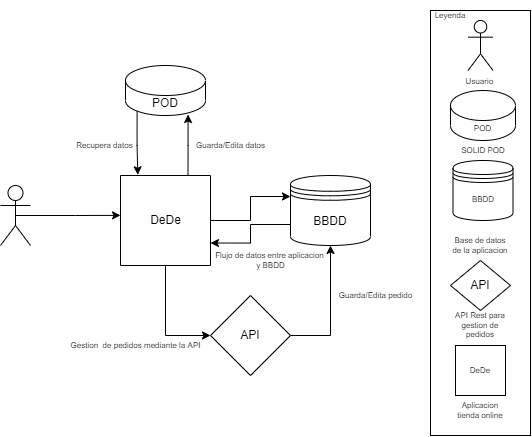

The diagram above was exported from draw.io. Its source (the exported page's mxGraphModel, read from the mxfile embedded in the PNG):
<mxGraphModel dx="2031" dy="1007" grid="1" gridSize="10" guides="1" tooltips="1" connect="1" arrows="1" fold="1" page="1" pageScale="1" pageWidth="980" pageHeight="1390" math="0" shadow="0">
  <root>
    <mxCell id="0" />
    <mxCell id="1" parent="0" />
    <mxCell id="uHWJbO1f0oUNflH48zJP-7" style="edgeStyle=orthogonalEdgeStyle;rounded=0;orthogonalLoop=1;jettySize=auto;html=1;exitX=0.5;exitY=0.5;exitDx=0;exitDy=0;exitPerimeter=0;entryX=0;entryY=0.443;entryDx=0;entryDy=0;entryPerimeter=0;" edge="1" parent="1" source="uHWJbO1f0oUNflH48zJP-1" target="uHWJbO1f0oUNflH48zJP-4">
      <mxGeometry relative="1" as="geometry" />
    </mxCell>
    <mxCell id="uHWJbO1f0oUNflH48zJP-1" value="&lt;br&gt;" style="shape=umlActor;verticalLabelPosition=bottom;verticalAlign=top;html=1;outlineConnect=0;" vertex="1" parent="1">
      <mxGeometry x="260" y="310" width="30" height="60" as="geometry" />
    </mxCell>
    <mxCell id="uHWJbO1f0oUNflH48zJP-11" style="edgeStyle=orthogonalEdgeStyle;rounded=0;orthogonalLoop=1;jettySize=auto;html=1;exitX=0.5;exitY=1;exitDx=0;exitDy=0;entryX=0;entryY=0.5;entryDx=0;entryDy=0;" edge="1" parent="1" source="uHWJbO1f0oUNflH48zJP-4" target="uHWJbO1f0oUNflH48zJP-10">
      <mxGeometry relative="1" as="geometry" />
    </mxCell>
    <mxCell id="uHWJbO1f0oUNflH48zJP-17" style="edgeStyle=orthogonalEdgeStyle;rounded=0;orthogonalLoop=1;jettySize=auto;html=1;exitX=0.75;exitY=0;exitDx=0;exitDy=0;entryX=0.782;entryY=0.98;entryDx=0;entryDy=0;entryPerimeter=0;" edge="1" parent="1" source="uHWJbO1f0oUNflH48zJP-4" target="uHWJbO1f0oUNflH48zJP-8">
      <mxGeometry relative="1" as="geometry" />
    </mxCell>
    <mxCell id="uHWJbO1f0oUNflH48zJP-27" style="edgeStyle=orthogonalEdgeStyle;rounded=0;orthogonalLoop=1;jettySize=auto;html=1;exitX=1;exitY=0.5;exitDx=0;exitDy=0;entryX=0;entryY=0.3;entryDx=0;entryDy=0;" edge="1" parent="1" source="uHWJbO1f0oUNflH48zJP-4" target="uHWJbO1f0oUNflH48zJP-9">
      <mxGeometry relative="1" as="geometry" />
    </mxCell>
    <mxCell id="uHWJbO1f0oUNflH48zJP-4" value="" style="swimlane;startSize=0;" vertex="1" parent="1">
      <mxGeometry x="380" y="300" width="90" height="90" as="geometry" />
    </mxCell>
    <mxCell id="uHWJbO1f0oUNflH48zJP-5" value="DeDe" style="text;html=1;align=center;verticalAlign=middle;resizable=0;points=[];autosize=1;strokeColor=none;fillColor=none;" vertex="1" parent="uHWJbO1f0oUNflH48zJP-4">
      <mxGeometry x="20" y="35" width="50" height="20" as="geometry" />
    </mxCell>
    <mxCell id="uHWJbO1f0oUNflH48zJP-18" style="edgeStyle=orthogonalEdgeStyle;rounded=0;orthogonalLoop=1;jettySize=auto;html=1;exitX=0.145;exitY=1;exitDx=0;exitDy=-4.35;exitPerimeter=0;entryX=0.192;entryY=-0.008;entryDx=0;entryDy=0;entryPerimeter=0;" edge="1" parent="1" source="uHWJbO1f0oUNflH48zJP-8" target="uHWJbO1f0oUNflH48zJP-4">
      <mxGeometry relative="1" as="geometry" />
    </mxCell>
    <mxCell id="uHWJbO1f0oUNflH48zJP-8" value="POD" style="shape=cylinder3;whiteSpace=wrap;html=1;boundedLbl=1;backgroundOutline=1;size=15;" vertex="1" parent="1">
      <mxGeometry x="385" y="190" width="80" height="50" as="geometry" />
    </mxCell>
    <mxCell id="uHWJbO1f0oUNflH48zJP-26" style="edgeStyle=orthogonalEdgeStyle;rounded=0;orthogonalLoop=1;jettySize=auto;html=1;exitX=0;exitY=0.7;exitDx=0;exitDy=0;entryX=1;entryY=0.75;entryDx=0;entryDy=0;" edge="1" parent="1" source="uHWJbO1f0oUNflH48zJP-9" target="uHWJbO1f0oUNflH48zJP-4">
      <mxGeometry relative="1" as="geometry" />
    </mxCell>
    <mxCell id="uHWJbO1f0oUNflH48zJP-9" value="BBDD" style="shape=datastore;whiteSpace=wrap;html=1;" vertex="1" parent="1">
      <mxGeometry x="550" y="300" width="80" height="70" as="geometry" />
    </mxCell>
    <mxCell id="uHWJbO1f0oUNflH48zJP-12" style="edgeStyle=orthogonalEdgeStyle;rounded=0;orthogonalLoop=1;jettySize=auto;html=1;exitX=1;exitY=0.5;exitDx=0;exitDy=0;entryX=0.5;entryY=1;entryDx=0;entryDy=0;" edge="1" parent="1" source="uHWJbO1f0oUNflH48zJP-10" target="uHWJbO1f0oUNflH48zJP-9">
      <mxGeometry relative="1" as="geometry" />
    </mxCell>
    <mxCell id="uHWJbO1f0oUNflH48zJP-10" value="API" style="rhombus;whiteSpace=wrap;html=1;" vertex="1" parent="1">
      <mxGeometry x="470" y="420" width="80" height="80" as="geometry" />
    </mxCell>
    <mxCell id="uHWJbO1f0oUNflH48zJP-28" value="Recupera datos&amp;nbsp;" style="text;html=1;align=center;verticalAlign=middle;resizable=0;points=[];autosize=1;strokeColor=none;fillColor=none;fontSize=8;" vertex="1" parent="1">
      <mxGeometry x="330" y="260" width="70" height="20" as="geometry" />
    </mxCell>
    <mxCell id="uHWJbO1f0oUNflH48zJP-29" value="Guarda/Edita datos" style="text;html=1;align=center;verticalAlign=middle;resizable=0;points=[];autosize=1;strokeColor=none;fillColor=none;fontSize=8;" vertex="1" parent="1">
      <mxGeometry x="450" y="260" width="80" height="20" as="geometry" />
    </mxCell>
    <mxCell id="uHWJbO1f0oUNflH48zJP-30" value="Flujo de datos entre aplicacion&amp;nbsp;&lt;br&gt;y BBDD" style="text;html=1;align=center;verticalAlign=middle;resizable=0;points=[];autosize=1;strokeColor=none;fillColor=none;fontSize=8;" vertex="1" parent="1">
      <mxGeometry x="465" y="370" width="130" height="30" as="geometry" />
    </mxCell>
    <mxCell id="uHWJbO1f0oUNflH48zJP-31" value="Gestion&amp;nbsp; de pedidos mediante la API" style="text;html=1;align=center;verticalAlign=middle;resizable=0;points=[];autosize=1;strokeColor=none;fillColor=none;fontSize=8;" vertex="1" parent="1">
      <mxGeometry x="325" y="460" width="140" height="20" as="geometry" />
    </mxCell>
    <mxCell id="uHWJbO1f0oUNflH48zJP-32" value="Guarda/Edita pedido" style="text;html=1;align=center;verticalAlign=middle;resizable=0;points=[];autosize=1;strokeColor=none;fillColor=none;fontSize=8;" vertex="1" parent="1">
      <mxGeometry x="590" y="410" width="90" height="20" as="geometry" />
    </mxCell>
    <mxCell id="uHWJbO1f0oUNflH48zJP-33" value="" style="rounded=0;whiteSpace=wrap;html=1;fontSize=8;" vertex="1" parent="1">
      <mxGeometry x="690" y="135" width="100" height="425" as="geometry" />
    </mxCell>
    <mxCell id="uHWJbO1f0oUNflH48zJP-34" value="Usuario&amp;nbsp;&lt;br&gt;" style="shape=umlActor;verticalLabelPosition=bottom;verticalAlign=top;html=1;outlineConnect=0;fontSize=8;" vertex="1" parent="1">
      <mxGeometry x="727.5" y="145" width="25" height="50" as="geometry" />
    </mxCell>
    <mxCell id="uHWJbO1f0oUNflH48zJP-35" value="Leyenda" style="text;html=1;strokeColor=none;fillColor=none;align=center;verticalAlign=middle;whiteSpace=wrap;rounded=0;fontSize=8;" vertex="1" parent="1">
      <mxGeometry x="690" y="125" width="40" height="30" as="geometry" />
    </mxCell>
    <mxCell id="uHWJbO1f0oUNflH48zJP-36" value="POD" style="shape=cylinder3;whiteSpace=wrap;html=1;boundedLbl=1;backgroundOutline=1;size=15;fontSize=8;" vertex="1" parent="1">
      <mxGeometry x="710" y="215" width="65" height="50" as="geometry" />
    </mxCell>
    <mxCell id="uHWJbO1f0oUNflH48zJP-37" value="SOLID POD" style="text;html=1;strokeColor=none;fillColor=none;align=center;verticalAlign=middle;whiteSpace=wrap;rounded=0;fontSize=8;" vertex="1" parent="1">
      <mxGeometry x="712.5" y="265" width="60" height="20" as="geometry" />
    </mxCell>
    <mxCell id="uHWJbO1f0oUNflH48zJP-38" value="BBDD" style="shape=datastore;whiteSpace=wrap;html=1;fontSize=8;" vertex="1" parent="1">
      <mxGeometry x="712.5" y="285" width="60" height="60" as="geometry" />
    </mxCell>
    <mxCell id="uHWJbO1f0oUNflH48zJP-39" value="Base de datos de la aplicacion" style="text;html=1;strokeColor=none;fillColor=none;align=center;verticalAlign=middle;whiteSpace=wrap;rounded=0;fontSize=8;" vertex="1" parent="1">
      <mxGeometry x="710" y="355" width="60" height="30" as="geometry" />
    </mxCell>
    <mxCell id="uHWJbO1f0oUNflH48zJP-40" value="API" style="rhombus;whiteSpace=wrap;html=1;" vertex="1" parent="1">
      <mxGeometry x="710" y="385" width="60" height="50" as="geometry" />
    </mxCell>
    <mxCell id="uHWJbO1f0oUNflH48zJP-41" value="API Rest para gestion de pedidos" style="text;html=1;strokeColor=none;fillColor=none;align=center;verticalAlign=middle;whiteSpace=wrap;rounded=0;fontSize=8;" vertex="1" parent="1">
      <mxGeometry x="710" y="435" width="60" height="30" as="geometry" />
    </mxCell>
    <mxCell id="uHWJbO1f0oUNflH48zJP-42" value="DeDe" style="whiteSpace=wrap;html=1;aspect=fixed;fontSize=8;" vertex="1" parent="1">
      <mxGeometry x="715" y="470" width="50" height="50" as="geometry" />
    </mxCell>
    <mxCell id="uHWJbO1f0oUNflH48zJP-43" value="Aplicacion tienda online" style="text;html=1;strokeColor=none;fillColor=none;align=center;verticalAlign=middle;whiteSpace=wrap;rounded=0;fontSize=8;" vertex="1" parent="1">
      <mxGeometry x="710" y="520" width="60" height="30" as="geometry" />
    </mxCell>
  </root>
</mxGraphModel>